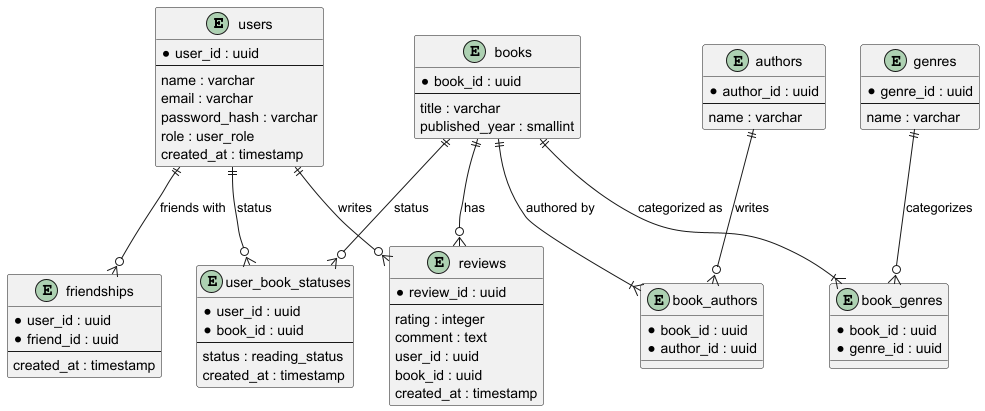

The diagram above was rendered by PlantUML. Its source (embedded in the PNG):
@startuml
entity "users" as users {
    * user_id : uuid
    --
    name : varchar
    email : varchar
    password_hash : varchar
    role : user_role
    created_at : timestamp
}

entity "books" as books {
    * book_id : uuid
    --
    title : varchar
    published_year : smallint
}

entity "reviews" as reviews {
    * review_id : uuid
    --
    rating : integer
    comment : text
    user_id : uuid
    book_id : uuid
    created_at : timestamp
}

entity "user_book_statuses" as ubs {
    * user_id : uuid
    * book_id : uuid
    --
    status : reading_status
    created_at : timestamp
}

entity "authors" as authors {
    * author_id : uuid
    --
    name : varchar
}

entity "book_authors" as ba {
    * book_id : uuid
    * author_id : uuid
}

entity "genres" as genres {
    * genre_id : uuid
    --
    name : varchar
}

entity "book_genres" as bg {
    * book_id : uuid
    * genre_id : uuid
}

entity "friendships" as friendships {
    * user_id : uuid
    * friend_id : uuid
    --
    created_at : timestamp
}

users ||--o{ reviews : "writes"
users ||--o{ ubs : "status"
books ||--o{ reviews : "has"
books ||--o{ ubs : "status"
books ||--|{ ba : "authored by"
authors ||--o{ ba : "writes"
books ||--|{ bg : "categorized as"
genres ||--o{ bg : "categorizes"
users ||--o{ friendships : "friends with"
@enduml